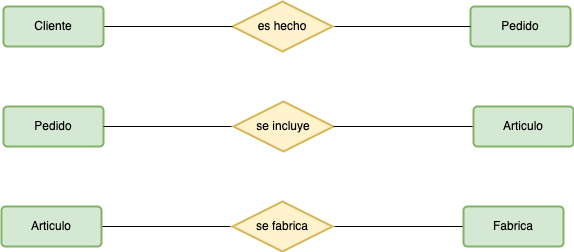

The diagram above was exported from draw.io. Its source (the exported page's mxGraphModel, read from the mxfile embedded in the PNG):
<mxGraphModel dx="1478" dy="468" grid="1" gridSize="10" guides="1" tooltips="1" connect="1" arrows="1" fold="1" page="1" pageScale="1" pageWidth="827" pageHeight="1169" math="0" shadow="0">
  <root>
    <mxCell id="0" />
    <mxCell id="1" parent="0" />
    <mxCell id="oQy39kDrB539ROHxlmU5-7" value="Pedido" style="rounded=1;arcSize=10;whiteSpace=wrap;html=1;align=center;fillColor=#d5e8d4;strokeColor=#82b366;strokeWidth=2;" vertex="1" parent="1">
      <mxGeometry x="-313" y="230" width="100" height="40" as="geometry" />
    </mxCell>
    <mxCell id="oQy39kDrB539ROHxlmU5-8" style="edgeStyle=orthogonalEdgeStyle;rounded=0;orthogonalLoop=1;jettySize=auto;html=1;entryX=0;entryY=0.5;entryDx=0;entryDy=0;endArrow=none;endFill=0;" edge="1" parent="1" source="oQy39kDrB539ROHxlmU5-10" target="oQy39kDrB539ROHxlmU5-7">
      <mxGeometry relative="1" as="geometry" />
    </mxCell>
    <mxCell id="oQy39kDrB539ROHxlmU5-10" value="es hecho" style="shape=rhombus;perimeter=rhombusPerimeter;whiteSpace=wrap;html=1;align=center;strokeWidth=2;fillColor=#fff2cc;strokeColor=#d6b656;" vertex="1" parent="1">
      <mxGeometry x="-551" y="225" width="100" height="50" as="geometry" />
    </mxCell>
    <mxCell id="oQy39kDrB539ROHxlmU5-11" style="edgeStyle=orthogonalEdgeStyle;rounded=0;orthogonalLoop=1;jettySize=auto;html=1;endArrow=none;endFill=0;" edge="1" parent="1" source="oQy39kDrB539ROHxlmU5-13" target="oQy39kDrB539ROHxlmU5-10">
      <mxGeometry relative="1" as="geometry" />
    </mxCell>
    <mxCell id="oQy39kDrB539ROHxlmU5-13" value="Cliente" style="rounded=1;arcSize=10;whiteSpace=wrap;html=1;align=center;fillColor=#d5e8d4;strokeColor=#82b366;strokeWidth=2;" vertex="1" parent="1">
      <mxGeometry x="-780" y="230" width="100" height="40" as="geometry" />
    </mxCell>
    <mxCell id="oQy39kDrB539ROHxlmU5-14" value="Pedido" style="rounded=1;arcSize=10;whiteSpace=wrap;html=1;align=center;fillColor=#d5e8d4;strokeColor=#82b366;strokeWidth=2;" vertex="1" parent="1">
      <mxGeometry x="-780" y="330" width="100" height="40" as="geometry" />
    </mxCell>
    <mxCell id="oQy39kDrB539ROHxlmU5-15" style="edgeStyle=orthogonalEdgeStyle;rounded=0;orthogonalLoop=1;jettySize=auto;html=1;entryX=1;entryY=0.5;entryDx=0;entryDy=0;endArrow=none;endFill=0;" edge="1" parent="1" source="oQy39kDrB539ROHxlmU5-16" target="oQy39kDrB539ROHxlmU5-14">
      <mxGeometry relative="1" as="geometry" />
    </mxCell>
    <mxCell id="oQy39kDrB539ROHxlmU5-16" value="se incluye" style="shape=rhombus;perimeter=rhombusPerimeter;whiteSpace=wrap;html=1;align=center;strokeWidth=2;fillColor=#fff2cc;strokeColor=#d6b656;" vertex="1" parent="1">
      <mxGeometry x="-550" y="325" width="100" height="50" as="geometry" />
    </mxCell>
    <mxCell id="oQy39kDrB539ROHxlmU5-17" style="edgeStyle=orthogonalEdgeStyle;rounded=0;orthogonalLoop=1;jettySize=auto;html=1;endArrow=none;endFill=0;" edge="1" parent="1" source="oQy39kDrB539ROHxlmU5-18" target="oQy39kDrB539ROHxlmU5-16">
      <mxGeometry relative="1" as="geometry" />
    </mxCell>
    <mxCell id="oQy39kDrB539ROHxlmU5-18" value="Articulo" style="rounded=1;arcSize=10;whiteSpace=wrap;html=1;align=center;fillColor=#d5e8d4;strokeColor=#82b366;strokeWidth=2;" vertex="1" parent="1">
      <mxGeometry x="-310" y="330" width="100" height="40" as="geometry" />
    </mxCell>
    <mxCell id="oQy39kDrB539ROHxlmU5-22" style="edgeStyle=orthogonalEdgeStyle;rounded=0;orthogonalLoop=1;jettySize=auto;html=1;entryX=0;entryY=0.5;entryDx=0;entryDy=0;endArrow=none;endFill=0;" edge="1" parent="1" source="oQy39kDrB539ROHxlmU5-19" target="oQy39kDrB539ROHxlmU5-20">
      <mxGeometry relative="1" as="geometry" />
    </mxCell>
    <mxCell id="oQy39kDrB539ROHxlmU5-19" value="Articulo" style="rounded=1;arcSize=10;whiteSpace=wrap;html=1;align=center;fillColor=#d5e8d4;strokeColor=#82b366;strokeWidth=2;" vertex="1" parent="1">
      <mxGeometry x="-782" y="430" width="100" height="40" as="geometry" />
    </mxCell>
    <mxCell id="oQy39kDrB539ROHxlmU5-23" style="edgeStyle=orthogonalEdgeStyle;rounded=0;orthogonalLoop=1;jettySize=auto;html=1;entryX=0;entryY=0.5;entryDx=0;entryDy=0;endArrow=none;endFill=0;" edge="1" parent="1" source="oQy39kDrB539ROHxlmU5-20" target="oQy39kDrB539ROHxlmU5-21">
      <mxGeometry relative="1" as="geometry" />
    </mxCell>
    <mxCell id="oQy39kDrB539ROHxlmU5-20" value="se fabrica" style="shape=rhombus;perimeter=rhombusPerimeter;whiteSpace=wrap;html=1;align=center;strokeWidth=2;fillColor=#fff2cc;strokeColor=#d6b656;" vertex="1" parent="1">
      <mxGeometry x="-551" y="425" width="100" height="50" as="geometry" />
    </mxCell>
    <mxCell id="oQy39kDrB539ROHxlmU5-21" value="Fabrica" style="rounded=1;arcSize=10;whiteSpace=wrap;html=1;align=center;fillColor=#d5e8d4;strokeColor=#82b366;strokeWidth=2;" vertex="1" parent="1">
      <mxGeometry x="-320" y="430" width="100" height="40" as="geometry" />
    </mxCell>
  </root>
</mxGraphModel>